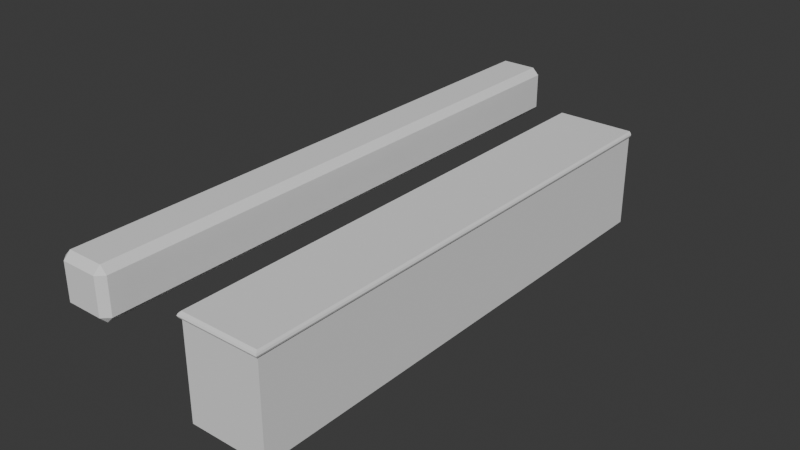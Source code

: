 # Source: piano_v2.blend  (saved by Blender 4.5.90; exported with 4.5.12 LTS)
import bpy
from mathutils import Matrix  # noqa: F401  (used for matrix-valued properties, if any)

bpy.ops.wm.read_factory_settings(use_empty=True)
scene = bpy.context.scene
scene.name = 'Scene'

# ---- world
world_world = bpy.data.worlds.new('World'); scene.world = world_world
world_world.use_nodes = True; world_world.node_tree.nodes.clear()
_N = world_world.node_tree.nodes; _L = world_world.node_tree.links
n0 = _N.new('ShaderNodeOutputWorld'); n0.name = 'World Output'; n0.location = (200, 100)
n1 = _N.new('ShaderNodeBackground'); n1.name = 'Background'; n1.location = (-200, 100)
n1.inputs[0].default_value = (0.05088, 0.05088, 0.05088, 1.0)
_L.new(n1.outputs[0], n0.inputs[0])
n0.is_active_output = True
world_world.color = (0.05088, 0.05088, 0.05088)
world_world.sun_shadow_jitter_overblur = 0.0

# ---- meshes
me_cube_004 = bpy.data.meshes.new('Cube.004')
me_cube_004.from_pydata([(2.274, 1.0, 0.0), (2.274, -1.0, 0.0), (2.274, -1.559, 0.0), (2.274, 1.576, 0.0), (2.274, -1.167, 0.0), (2.274, 1.184, 0.0), (2.024, 1.576, 0.0), (2.024, -1.559, 0.0), (2.274, -8.86e-08, 0.0), (2.274, 1.0, 0.5935), (2.274, -1.0, 0.5935), (2.274, -1.559, 0.5935), (2.274, 1.576, 0.5935), (2.274, 1.184, 0.5935), (2.024, 1.576, 0.5935), (2.274, -8.86e-08, 0.5935), (2.274, 1.184, 0.8762), (2.274, 1.576, 0.8762), (2.024, 1.576, 0.8762), (2.274, -1.559, 0.8762), (2.274, -1.167, 0.8762), (2.024, -1.559, 0.8762), (2.299, -1.617, 0.807), (2.274, -1.0, 0.8762), (2.274, -8.86e-08, 0.8762), (2.274, 0.7921, 0.8762), (2.274, -1.167, 0.5993), (2.024, -1.559, 0.5993), (2.299, -1.037, 0.807), (2.039, 1.634, 0.807), (2.299, 0.8213, 0.807), (2.308, -6.372e-06, 0.7377), (2.308, 1.064, 0.7377), (2.039, -1.617, 0.807), (2.051, -1.64, 0.7377), (2.308, 1.657, 0.7377), (2.051, 1.657, 0.7377), (2.308, -1.241, 0.7377), (2.308, -1.064, 0.7377), (2.308, 1.258, 0.7377), (2.308, -1.64, 0.7377), (2.024, -8.86e-08, 0.8762), (2.024, 1.184, 0.8762), (2.024, 0.7921, 0.8762), (2.024, -1.0, 0.8762), (2.024, -1.167, 0.8762), (2.299, 4.226e-07, 0.807), (2.299, 1.634, 0.807), (2.299, -1.211, 0.807), (2.299, 1.228, 0.807), (2.299, 4.226e-07, 0.6685), (2.299, 1.634, 0.6685), (2.299, -1.211, 0.6685), (2.299, 1.228, 0.6685), (2.299, 1.037, 0.6685), (2.039, -1.617, 0.6685), (2.039, 1.634, 0.6685), (2.299, -1.037, 0.6685), (2.299, -1.617, 0.6685), (2.274, 1.184, -3.132), (2.274, 1.576, -3.132), (2.024, 1.576, -3.132), (2.274, -1.167, -3.132), (2.274, -1.559, -3.132), (2.024, -1.559, -3.132), (2.274, -8.86e-08, -3.132), (2.274, -1.0, -3.132), (2.274, 1.0, -3.132), (1.262, -1.559, -3.132), (1.262, -1.559, 0.0), (1.262, 1.576, -3.132), (1.262, 1.576, 0.0), (1.262, -1.559, 0.5964), (1.262, 1.576, 0.5935), (1.258, -1.617, 0.6685), (1.262, -0.9859, 0.8762), (1.262, -4.43e-08, 0.8762), (1.258, 1.634, 0.6685), (1.258, 1.634, 0.807), (1.258, 1.657, 0.7377), (1.262, 0.8819, 0.8762), (1.258, -1.617, 0.807), (1.258, -1.64, 0.7377), (1.262, -1.559, 0.8762), (1.262, -1.167, 0.8762), (1.262, 1.184, 0.8762), (1.262, 1.576, 0.8762), (-3.252, -1.64, 0.7377), (-3.252, -1.617, 0.6685), (-3.252, -1.559, 0.5964), (-3.252, -1.559, 0.0), (-3.252, -1.617, 0.807), (-3.252, 1.634, 0.6685), (-3.252, 1.657, 0.7377), (-3.252, 1.576, -3.132), (-3.252, 1.576, 0.0), (-3.252, 0.8819, 0.8762), (-3.252, -7.663e-07, 0.8762), (-3.252, 1.634, 0.807), (-3.252, 1.576, 0.8762), (-3.252, -1.559, -3.132), (-3.252, -1.559, 0.8762), (-3.252, 1.576, 0.5935), (-3.252, -0.9859, 0.8762), (-3.252, -1.167, 0.8762), (-3.252, 1.184, 0.8762)], [], [(60, 3, 5, 59), (61, 6, 3, 60), (62, 4, 2, 63), (65, 8, 1, 66), (66, 1, 4, 62), (59, 5, 0, 67), (63, 2, 7, 64), (70, 71, 6, 61), (67, 0, 8, 65), (0, 9, 15, 8), (9, 0, 5, 13), (1, 10, 26, 4), (8, 15, 10, 1), (2, 11, 27, 7), (4, 26, 11, 2), (6, 14, 12, 3), (13, 5, 3, 12), (71, 73, 14, 6), (54, 50, 15, 9), (56, 51, 12, 14), (75, 44, 41, 76), (77, 56, 14, 73), (57, 52, 26, 10), (50, 57, 10, 15), (51, 53, 13, 12), (58, 55, 27, 11), (53, 54, 9, 13), (25, 24, 46, 30), (52, 58, 11, 26), (16, 42, 43, 25), (48, 22, 40, 37), (49, 30, 32, 39), (22, 33, 34, 40), (47, 49, 39, 35), (46, 28, 38, 31), (28, 48, 37, 38), (78, 29, 36, 79), (76, 41, 43, 80), (29, 47, 35, 36), (30, 46, 31, 32), (24, 41, 44, 23), (42, 16, 17, 18), (85, 42, 18, 86), (25, 43, 41, 24), (80, 43, 42, 85), (23, 44, 45, 20), (84, 45, 44, 75), (20, 45, 21, 19), (18, 17, 47, 29), (86, 18, 29, 78), (23, 20, 48, 28), (24, 23, 28, 46), (17, 16, 49, 47), (19, 21, 33, 22), (16, 25, 30, 49), (20, 19, 22, 48), (37, 40, 58, 52), (39, 32, 54, 53), (40, 34, 55, 58), (35, 39, 53, 51), (31, 38, 57, 50), (38, 37, 52, 57), (79, 36, 56, 77), (36, 35, 51, 56), (32, 31, 50, 54), (61, 60, 59, 67, 65, 66, 62, 63, 64, 68, 70), (34, 82, 74, 55), (21, 83, 81, 33), (21, 45, 84, 83), (33, 81, 82, 34), (55, 74, 72, 27), (7, 27, 72, 69), (64, 7, 69, 68), (88, 74, 82, 87), (90, 69, 72, 89), (87, 82, 81, 91), (93, 79, 77, 92), (95, 71, 70, 94), (97, 76, 80, 96), (99, 86, 78, 98), (100, 68, 69, 90), (98, 78, 79, 93), (91, 81, 83, 101), (92, 77, 73, 102), (104, 84, 75, 103), (103, 75, 76, 97), (96, 80, 85, 105), (89, 72, 74, 88), (105, 85, 86, 99), (94, 70, 68, 100), (102, 73, 71, 95), (101, 83, 84, 104), (93, 92, 102, 95, 94, 100, 90, 89, 88, 87, 91, 101, 104, 103, 97, 96, 105, 99, 98)])
_uv = me_cube_004.uv_layers.new(name='UVMap')
_uv.uv.foreach_set('vector', [0.3883, 0.5, 0.5, 0.5, 0.5, 0.5, 0.3883, 0.5, 0.3883, 0.4688, 0.5, 0.4688, 0.5, 0.5, 0.3883, 0.5, 0.3883, 0.75, 0.5, 0.75, 0.5, 0.75, 0.3883, 0.75, 0.3883, 0.625, 0.5, 0.625, 0.5, 0.75, 0.3883, 0.75, 0.3883, 0.75, 0.5, 0.75, 0.5, 0.75, 0.3883, 0.75, 0.3883, 0.5, 0.5, 0.5, 0.5, 0.5, 0.3883, 0.5, 0.3883, 0.75, 0.5, 0.75, 0.5, 0.7812, 0.3883, 0.7812, 0.3883, 0.4531, 0.5, 0.4531, 0.5, 0.4688, 0.3883, 0.4688, 0.3883, 0.5, 0.5, 0.5, 0.5, 0.625, 0.3883, 0.625, 0.5, 0.5, 0.5607, 0.5, 0.5607, 0.625, 0.5, 0.625, 0.5607, 0.5, 0.5, 0.5, 0.5, 0.5, 0.5607, 0.5, 0.5, 0.75, 0.5607, 0.75, 0.5607, 0.75, 0.5, 0.75, 0.5, 0.625, 0.5607, 0.625, 0.5607, 0.75, 0.5, 0.75, 0.5, 0.75, 0.5607, 0.75, 0.5607, 0.7813, 0.5, 0.7812, 0.5, 0.75, 0.5607, 0.75, 0.5607, 0.75, 0.5, 0.75, 0.5, 0.4688, 0.5607, 0.4688, 0.5607, 0.5, 0.5, 0.5, 0.5607, 0.5, 0.5, 0.5, 0.5, 0.5, 0.5607, 0.5, 0.5, 0.4531, 0.5607, 0.4531, 0.5607, 0.4688, 0.5, 0.4688, 0.5607, 0.5, 0.5607, 0.625, 0.5607, 0.625, 0.5607, 0.5, 0.5607, 0.4688, 0.5607, 0.5, 0.5607, 0.5, 0.5607, 0.4688, 0.5607, 0.7578, 0.5607, 0.7031, 0.5607, 0.625, 0.5607, 0.625, 0.5607, 0.4531, 0.5607, 0.4688, 0.5607, 0.4688, 0.5607, 0.4531, 0.5607, 0.75, 0.5607, 0.75, 0.5607, 0.75, 0.5607, 0.75, 0.5607, 0.625, 0.5607, 0.75, 0.5607, 0.75, 0.5607, 0.625, 0.5607, 0.5, 0.5607, 0.5, 0.5607, 0.5, 0.5607, 0.5, 0.5607, 0.75, 0.5607, 0.7813, 0.5607, 0.7813, 0.5607, 0.75, 0.5607, 0.5, 0.5607, 0.5, 0.5607, 0.5, 0.5607, 0.5, 0.5607, 0.5, 0.5607, 0.625, 0.5607, 0.625, 0.5607, 0.5, 0.5607, 0.75, 0.5607, 0.75, 0.5607, 0.75, 0.5607, 0.75, 0.5607, 0.5, 0.5607, 0.5078, 0.5607, 0.5469, 0.5607, 0.5, 0.5607, 0.75, 0.5607, 0.75, 0.5607, 0.75, 0.5607, 0.75, 0.5607, 0.5, 0.5607, 0.5, 0.5607, 0.5, 0.5607, 0.5, 0.5607, 0.75, 0.5607, 0.7813, 0.5607, 0.7813, 0.5607, 0.75, 0.5607, 0.5, 0.5607, 0.5, 0.5607, 0.5, 0.5607, 0.5, 0.5607, 0.625, 0.5607, 0.75, 0.5607, 0.75, 0.5607, 0.625, 0.5607, 0.75, 0.5607, 0.75, 0.5607, 0.75, 0.5607, 0.75, 0.5607, 0.4531, 0.5607, 0.4688, 0.5607, 0.4688, 0.5607, 0.4531, 0.5607, 0.625, 0.5607, 0.625, 0.5607, 0.5469, 0.5607, 0.4922, 0.5607, 0.4688, 0.5607, 0.5, 0.5607, 0.5, 0.5607, 0.4688, 0.5607, 0.5, 0.5607, 0.625, 0.5607, 0.625, 0.5607, 0.5, 0.5607, 0.625, 0.5607, 0.625, 0.5607, 0.7031, 0.5607, 0.75, 0.5607, 0.5078, 0.5607, 0.5, 0.5607, 0.5, 0.5607, 0.4688, 0.5607, 0.4727, 0.5607, 0.5078, 0.5607, 0.4688, 0.5607, 0.4531, 0.5607, 0.5, 0.5607, 0.5469, 0.5607, 0.625, 0.5607, 0.625, 0.5607, 0.4922, 0.5607, 0.5469, 0.5607, 0.5078, 0.5607, 0.4727, 0.5607, 0.75, 0.5607, 0.7031, 0.5607, 0.7422, 0.5607, 0.75, 0.5607, 0.7773, 0.5607, 0.7422, 0.5607, 0.7031, 0.5607, 0.7578, 0.5607, 0.75, 0.5607, 0.7422, 0.5607, 0.7813, 0.5607, 0.75, 0.5607, 0.4688, 0.5607, 0.5, 0.5607, 0.5, 0.5607, 0.4688, 0.5607, 0.4531, 0.5607, 0.4688, 0.5607, 0.4688, 0.5607, 0.4531, 0.5607, 0.75, 0.5607, 0.75, 0.5607, 0.75, 0.5607, 0.75, 0.5607, 0.625, 0.5607, 0.75, 0.5607, 0.75, 0.5607, 0.625, 0.5607, 0.5, 0.5607, 0.5, 0.5607, 0.5, 0.5607, 0.5, 0.5607, 0.75, 0.5607, 0.7813, 0.5607, 0.7813, 0.5607, 0.75, 0.5607, 0.5, 0.5607, 0.5, 0.5607, 0.5, 0.5607, 0.5, 0.5607, 0.75, 0.5607, 0.75, 0.5607, 0.75, 0.5607, 0.75, 0.5607, 0.75, 0.5607, 0.75, 0.5607, 0.75, 0.5607, 0.75, 0.5607, 0.5, 0.5607, 0.5, 0.5607, 0.5, 0.5607, 0.5, 0.5607, 0.75, 0.5607, 0.7813, 0.5607, 0.7813, 0.5607, 0.75, 0.5607, 0.5, 0.5607, 0.5, 0.5607, 0.5, 0.5607, 0.5, 0.5607, 0.625, 0.5607, 0.75, 0.5607, 0.75, 0.5607, 0.625, 0.5607, 0.75, 0.5607, 0.75, 0.5607, 0.75, 0.5607, 0.75, 0.5607, 0.4531, 0.5607, 0.4688, 0.5607, 0.4688, 0.5607, 0.4531, 0.5607, 0.4688, 0.5607, 0.5, 0.5607, 0.5, 0.5607, 0.4688, 0.5607, 0.5, 0.5607, 0.625, 0.5607, 0.625, 0.5607, 0.5, 0.4997, 0.6364, 0.4997, 0.6364, 0.4997, 0.6414, 0.4997, 0.6437, 0.4997, 0.6563, 0.4997, 0.6689, 0.4997, 0.671, 0.4997, 0.676, 0.4997, 0.676, 0.4997, 0.676, 0.4997, 0.6364, 0.5607, 0.7813, 0.5607, 0.7969, 0.5607, 0.7969, 0.5607, 0.7813, 0.5607, 0.7813, 0.5607, 0.7969, 0.5607, 0.7969, 0.5607, 0.7813, 0.5607, 0.7813, 0.5607, 0.7422, 0.5607, 0.7773, 0.5607, 0.7969, 0.5607, 0.7813, 0.5607, 0.7969, 0.5607, 0.7969, 0.5607, 0.7813, 0.5607, 0.7813, 0.5607, 0.7969, 0.5607, 0.7969, 0.5607, 0.7813, 0.5, 0.7812, 0.5607, 0.7813, 0.5607, 0.7969, 0.5, 0.7969, 0.3883, 0.7812, 0.5, 0.7812, 0.5, 0.7969, 0.3883, 0.7969, 0.5607, 0.7969, 0.5607, 0.7969, 0.5607, 0.7969, 0.5607, 0.7969, 0.5, 0.7969, 0.5, 0.7969, 0.5607, 0.7969, 0.5607, 0.7969, 0.5607, 0.7969, 0.5607, 0.7969, 0.5607, 0.7969, 0.5607, 0.7969, 0.5607, 0.4531, 0.5607, 0.4531, 0.5607, 0.4531, 0.5607, 0.4531, 0.5, 0.4531, 0.5, 0.4531, 0.3883, 0.4531, 0.3883, 0.4531, 0.5607, 0.625, 0.5607, 0.625, 0.5607, 0.4922, 0.5607, 0.4922, 0.5607, 0.4531, 0.5607, 0.4531, 0.5607, 0.4531, 0.5607, 0.4531, 0.3883, 0.7969, 0.3883, 0.7969, 0.5, 0.7969, 0.5, 0.7969, 0.5607, 0.4531, 0.5607, 0.4531, 0.5607, 0.4531, 0.5607, 0.4531, 0.5607, 0.7969, 0.5607, 0.7969, 0.5607, 0.7969, 0.5607, 0.7969, 0.5607, 0.4531, 0.5607, 0.4531, 0.5607, 0.4531, 0.5607, 0.4531, 0.5607, 0.7773, 0.5607, 0.7773, 0.5607, 0.7578, 0.5607, 0.7578, 0.5607, 0.7578, 0.5607, 0.7578, 0.5607, 0.625, 0.5607, 0.625, 0.5607, 0.4922, 0.5607, 0.4922, 0.5607, 0.4727, 0.5607, 0.4727, 0.5607, 0.7969, 0.5607, 0.7969, 0.5607, 0.7969, 0.5607, 0.7969, 0.5607, 0.4727, 0.5607, 0.4727, 0.5607, 0.4531, 0.5607, 0.4531, 0.4997, 0.6364, 0.4997, 0.6364, 0.4997, 0.676, 0.4997, 0.676, 0.5607, 0.4531, 0.5607, 0.4531, 0.5, 0.4531, 0.5, 0.4531, 0.5607, 0.7969, 0.5607, 0.7969, 0.5607, 0.7773, 0.5607, 0.7773, 0.5202, 0.75, 0.5183, 0.75, 0.5163, 0.75, 0.5, 0.75, 0.4141, 0.75, 0.4141, 0.75, 0.5, 0.75, 0.5164, 0.75, 0.5183, 0.75, 0.5202, 0.75, 0.5221, 0.75, 0.524, 0.75, 0.524, 0.75, 0.524, 0.75, 0.524, 0.75, 0.524, 0.75, 0.524, 0.75, 0.524, 0.75, 0.5221, 0.75])
me_cube_004.update()
me_cube_001 = bpy.data.meshes.new('Cube.001')
me_cube_001.from_pydata([(-0.7251, -14.51, -1.0), (-0.7251, -14.78, -0.7251), (-1.0, -14.51, -0.7251), (-0.7251, -14.78, 0.7251), (-0.7251, -14.51, 1.0), (-1.0, -14.51, 0.7251), (-0.7251, 8.223, -1.0), (-1.0, 8.223, -0.7251), (-0.7251, 8.223, 1.0), (-1.0, 8.223, 0.7251), (0.7251, -14.51, -1.0), (1.0, -14.51, -0.7251), (0.7251, -14.78, -0.7251), (0.7251, -14.51, 1.0), (0.7251, -14.78, 0.7251), (1.0, -14.51, 0.7251), (0.7251, 8.223, -1.0), (1.0, 8.223, -0.7251), (0.7251, 8.223, 1.0), (1.0, 8.223, 0.7251)], [], [(0, 1, 2), (3, 4, 5), (10, 11, 12), (13, 14, 15), (6, 7, 9, 8, 18, 19, 17, 16), (6, 0, 2, 7), (1, 3, 5, 2), (4, 8, 9, 5), (10, 16, 17, 11), (18, 13, 15, 19), (14, 12, 11, 15), (0, 10, 12, 1), (13, 4, 3, 14), (6, 16, 10, 0), (2, 5, 9, 7), (12, 14, 3, 1), (18, 8, 4, 13), (17, 19, 15, 11)])
_uv = me_cube_001.uv_layers.new(name='UVMap')
_uv.uv.foreach_set('vector', [0.1594, 0.7456, 0.1594, 0.75, 0.125, 0.7456, 0.5906, 0.0, 0.625, 0.004354, 0.5906, 0.004354, 0.3406, 0.7456, 0.4093, 0.7456, 0.3962, 0.7778, 0.6586, 0.7465, 0.5906, 0.7844, 0.5906, 0.7457, 0.1594, 0.5044, 0.4094, 0.2456, 0.5906, 0.2456, 0.8406, 0.5044, 0.6586, 0.5035, 0.5906, 0.5043, 0.4093, 0.5044, 0.3406, 0.5044, 0.1594, 0.5044, 0.1594, 0.7456, 0.125, 0.7456, 0.125, 0.5044, 0.4094, 0.0, 0.5906, 0.0, 0.5906, 0.004354, 0.4094, 0.004354, 0.625, 0.004354, 0.625, 0.249, 0.5906, 0.2456, 0.5906, 0.004354, 0.3406, 0.7456, 0.3406, 0.5044, 0.4093, 0.5044, 0.4093, 0.7456, 0.6586, 0.5035, 0.6586, 0.7465, 0.5906, 0.7457, 0.5906, 0.5043, 0.5906, 0.7844, 0.3962, 0.7778, 0.4093, 0.7456, 0.5906, 0.7457, 0.1594, 0.7456, 0.3406, 0.7456, 0.3962, 0.7778, 0.1594, 0.75, 0.6586, 0.7465, 0.625, 0.9656, 0.5906, 0.9656, 0.5906, 0.7844, 0.1594, 0.5044, 0.3406, 0.5044, 0.3406, 0.7456, 0.1594, 0.7456, 0.4094, 0.004354, 0.5906, 0.004354, 0.5906, 0.2456, 0.4094, 0.2456, 0.3962, 0.7778, 0.5906, 0.7844, 0.5906, 0.9656, 0.4094, 0.9656, 0.6586, 0.5035, 0.8406, 0.5044, 0.8406, 0.7456, 0.6586, 0.7465, 0.4093, 0.5044, 0.5906, 0.5043, 0.5906, 0.7457, 0.4093, 0.7456])
me_cube_001.update()

# ---- objects
ob_middle_key_001 = bpy.data.objects.new('Middle Key.001', me_cube_004)
ob_cube = bpy.data.objects.new('Cube', me_cube_001)
ob_empty = bpy.data.objects.new('Empty', None)

# ---- transforms, parenting, visibility, modifiers, constraints
ob_middle_key_001.location = (-0.04275, -2.282, 0.0)
ob_middle_key_001.rotation_euler = (0.0, -0.0, -1.571)
ob_middle_key_001.scale = (3.659, 1.0, 1.0)
ob_cube.location = (-5.01, 3.199, 0.742)
ob_empty.location = (9.218, -0.6616, 0.0)
ob_empty.scale = (39.04, 35.21, 35.21)
ob_empty.empty_display_type = 'IMAGE'
ob_empty.empty_display_size = 5.0
ob_empty.empty_image_depth = 'BACK'
ob_empty.show_empty_image_perspective = False
ob_empty.empty_image_side = 'FRONT'

# ---- collection membership
scene.collection.objects.link(ob_middle_key_001)
scene.collection.objects.link(ob_cube)
scene.collection.objects.link(ob_empty)

# ---- scene / render settings (as saved in the file)
scene.frame_start = 1; scene.frame_end = 250; scene.frame_set(1)
scene.render.engine = 'BLENDER_EEVEE_NEXT'
bpy.context.view_layer.update()

# ---- added for rendering (the .blend has no active camera and no usable light): camera, sun
cam_auto = bpy.data.cameras.new('AutoCamera')
cam_auto.lens = 50.0
cam_auto.sensor_width = 36.0
cam_auto.clip_end = 1000.0
ob_auto_camera = bpy.data.objects.new('AutoCamera', cam_auto)
scene.collection.objects.link(ob_auto_camera)
ob_auto_camera.location = (20.673, -27.5256, 17.602)
ob_auto_camera.rotation_euler = (1.09748, -7.21219e-08, 0.694738)
scene.camera = ob_auto_camera
light_auto_sun = bpy.data.lights.new('AutoSun', 'SUN')
light_auto_sun.energy = 3.0
light_auto_sun.angle = 0.0523599
ob_auto_sun = bpy.data.objects.new('AutoSun', light_auto_sun)
scene.collection.objects.link(ob_auto_sun)
ob_auto_sun.rotation_euler = (0.872665, 0.174533, 0.523599)
bpy.context.view_layer.update()
